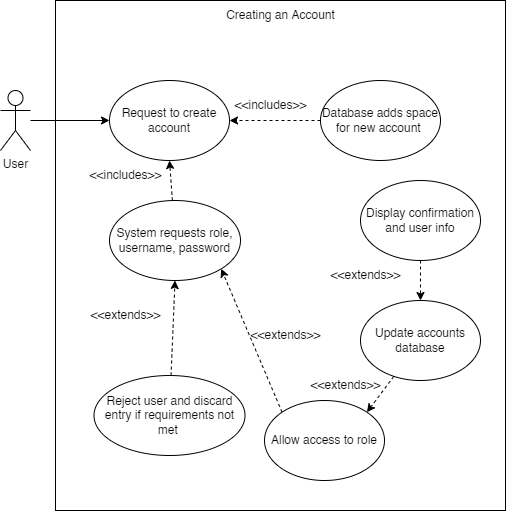

The diagram above was exported from draw.io. Its source (the exported page's mxGraphModel, read from the mxfile embedded in the PNG):
<mxGraphModel dx="678" dy="675" grid="1" gridSize="10" guides="1" tooltips="1" connect="1" arrows="1" fold="1" page="1" pageScale="1" pageWidth="827" pageHeight="1169" math="0" shadow="0">
  <root>
    <mxCell id="WIyWlLk6GJQsqaUBKTNV-0" />
    <mxCell id="WIyWlLk6GJQsqaUBKTNV-1" parent="WIyWlLk6GJQsqaUBKTNV-0" />
    <mxCell id="Ly3Hi2oLUuGU_N2ZVw85-28" style="edgeStyle=none;rounded=0;jumpStyle=arc;orthogonalLoop=1;jettySize=auto;html=1;entryX=0;entryY=0.5;entryDx=0;entryDy=0;" edge="1" parent="WIyWlLk6GJQsqaUBKTNV-1" source="Ly3Hi2oLUuGU_N2ZVw85-0" target="Ly3Hi2oLUuGU_N2ZVw85-5">
      <mxGeometry relative="1" as="geometry" />
    </mxCell>
    <mxCell id="Ly3Hi2oLUuGU_N2ZVw85-0" value="User" style="shape=umlActor;verticalLabelPosition=bottom;verticalAlign=top;html=1;outlineConnect=0;" vertex="1" parent="WIyWlLk6GJQsqaUBKTNV-1">
      <mxGeometry x="150" y="220" width="30" height="60" as="geometry" />
    </mxCell>
    <mxCell id="Ly3Hi2oLUuGU_N2ZVw85-2" value="" style="rounded=0;whiteSpace=wrap;html=1;fillColor=none;" vertex="1" parent="WIyWlLk6GJQsqaUBKTNV-1">
      <mxGeometry x="205" y="130" width="450" height="510" as="geometry" />
    </mxCell>
    <mxCell id="Ly3Hi2oLUuGU_N2ZVw85-4" value="Creating an Account" style="text;html=1;align=center;verticalAlign=middle;resizable=0;points=[];autosize=1;strokeColor=none;fillColor=none;" vertex="1" parent="WIyWlLk6GJQsqaUBKTNV-1">
      <mxGeometry x="365" y="130" width="130" height="30" as="geometry" />
    </mxCell>
    <mxCell id="Ly3Hi2oLUuGU_N2ZVw85-5" value="Request to create account" style="ellipse;whiteSpace=wrap;html=1;fillColor=none;" vertex="1" parent="WIyWlLk6GJQsqaUBKTNV-1">
      <mxGeometry x="259" y="210" width="120" height="80" as="geometry" />
    </mxCell>
    <mxCell id="Ly3Hi2oLUuGU_N2ZVw85-7" value="" style="edgeStyle=orthogonalEdgeStyle;rounded=0;orthogonalLoop=1;jettySize=auto;html=1;entryX=1;entryY=0.5;entryDx=0;entryDy=0;dashed=1;" edge="1" parent="WIyWlLk6GJQsqaUBKTNV-1" source="Ly3Hi2oLUuGU_N2ZVw85-6" target="Ly3Hi2oLUuGU_N2ZVw85-5">
      <mxGeometry relative="1" as="geometry" />
    </mxCell>
    <mxCell id="Ly3Hi2oLUuGU_N2ZVw85-6" value="Database adds space for new account&amp;nbsp;" style="ellipse;whiteSpace=wrap;html=1;fillColor=none;" vertex="1" parent="WIyWlLk6GJQsqaUBKTNV-1">
      <mxGeometry x="470" y="210" width="120" height="80" as="geometry" />
    </mxCell>
    <mxCell id="Ly3Hi2oLUuGU_N2ZVw85-20" style="edgeStyle=none;rounded=0;jumpStyle=arc;orthogonalLoop=1;jettySize=auto;html=1;entryX=0.5;entryY=1;entryDx=0;entryDy=0;dashed=1;" edge="1" parent="WIyWlLk6GJQsqaUBKTNV-1" source="Ly3Hi2oLUuGU_N2ZVw85-9" target="Ly3Hi2oLUuGU_N2ZVw85-5">
      <mxGeometry relative="1" as="geometry" />
    </mxCell>
    <mxCell id="Ly3Hi2oLUuGU_N2ZVw85-9" value="System requests role, username, password" style="ellipse;whiteSpace=wrap;html=1;fillColor=none;" vertex="1" parent="WIyWlLk6GJQsqaUBKTNV-1">
      <mxGeometry x="259" y="330" width="131" height="80" as="geometry" />
    </mxCell>
    <mxCell id="Ly3Hi2oLUuGU_N2ZVw85-19" style="edgeStyle=none;rounded=0;jumpStyle=arc;orthogonalLoop=1;jettySize=auto;html=1;exitX=0;exitY=0;exitDx=0;exitDy=0;entryX=1;entryY=1;entryDx=0;entryDy=0;dashed=1;" edge="1" parent="WIyWlLk6GJQsqaUBKTNV-1" source="Ly3Hi2oLUuGU_N2ZVw85-10" target="Ly3Hi2oLUuGU_N2ZVw85-9">
      <mxGeometry relative="1" as="geometry" />
    </mxCell>
    <mxCell id="Ly3Hi2oLUuGU_N2ZVw85-10" value="Allow access to role" style="ellipse;whiteSpace=wrap;html=1;fillColor=none;strokeColor=default;" vertex="1" parent="WIyWlLk6GJQsqaUBKTNV-1">
      <mxGeometry x="414" y="530" width="120" height="80" as="geometry" />
    </mxCell>
    <mxCell id="Ly3Hi2oLUuGU_N2ZVw85-13" style="rounded=0;orthogonalLoop=1;jettySize=auto;html=1;entryX=1;entryY=0;entryDx=0;entryDy=0;dashed=1;" edge="1" parent="WIyWlLk6GJQsqaUBKTNV-1" source="Ly3Hi2oLUuGU_N2ZVw85-11" target="Ly3Hi2oLUuGU_N2ZVw85-10">
      <mxGeometry relative="1" as="geometry" />
    </mxCell>
    <mxCell id="Ly3Hi2oLUuGU_N2ZVw85-11" value="Update accounts database" style="ellipse;whiteSpace=wrap;html=1;fillColor=none;" vertex="1" parent="WIyWlLk6GJQsqaUBKTNV-1">
      <mxGeometry x="510" y="430" width="120" height="80" as="geometry" />
    </mxCell>
    <mxCell id="Ly3Hi2oLUuGU_N2ZVw85-14" style="edgeStyle=orthogonalEdgeStyle;rounded=0;orthogonalLoop=1;jettySize=auto;html=1;entryX=0.5;entryY=0;entryDx=0;entryDy=0;dashed=1;" edge="1" parent="WIyWlLk6GJQsqaUBKTNV-1" source="Ly3Hi2oLUuGU_N2ZVw85-12" target="Ly3Hi2oLUuGU_N2ZVw85-11">
      <mxGeometry relative="1" as="geometry" />
    </mxCell>
    <mxCell id="Ly3Hi2oLUuGU_N2ZVw85-12" value="Display confirmation and user info" style="ellipse;whiteSpace=wrap;html=1;fillColor=none;" vertex="1" parent="WIyWlLk6GJQsqaUBKTNV-1">
      <mxGeometry x="510" y="310" width="120" height="80" as="geometry" />
    </mxCell>
    <mxCell id="Ly3Hi2oLUuGU_N2ZVw85-16" style="rounded=0;orthogonalLoop=1;jettySize=auto;html=1;entryX=0.5;entryY=1;entryDx=0;entryDy=0;dashed=1;" edge="1" parent="WIyWlLk6GJQsqaUBKTNV-1" source="Ly3Hi2oLUuGU_N2ZVw85-15" target="Ly3Hi2oLUuGU_N2ZVw85-9">
      <mxGeometry relative="1" as="geometry" />
    </mxCell>
    <mxCell id="Ly3Hi2oLUuGU_N2ZVw85-15" value="Reject user and discard entry if requirements not met&amp;nbsp;" style="ellipse;whiteSpace=wrap;html=1;fillColor=none;" vertex="1" parent="WIyWlLk6GJQsqaUBKTNV-1">
      <mxGeometry x="243.5" y="505" width="151" height="80" as="geometry" />
    </mxCell>
    <mxCell id="Ly3Hi2oLUuGU_N2ZVw85-21" value="&amp;lt;&amp;lt;includes&amp;gt;&amp;gt;" style="text;html=1;align=center;verticalAlign=middle;resizable=0;points=[];autosize=1;strokeColor=none;fillColor=none;" vertex="1" parent="WIyWlLk6GJQsqaUBKTNV-1">
      <mxGeometry x="370" y="220" width="100" height="30" as="geometry" />
    </mxCell>
    <mxCell id="Ly3Hi2oLUuGU_N2ZVw85-22" value="&amp;lt;&amp;lt;includes&amp;gt;&amp;gt;" style="text;html=1;align=center;verticalAlign=middle;resizable=0;points=[];autosize=1;strokeColor=none;fillColor=none;" vertex="1" parent="WIyWlLk6GJQsqaUBKTNV-1">
      <mxGeometry x="225" y="290" width="100" height="30" as="geometry" />
    </mxCell>
    <mxCell id="Ly3Hi2oLUuGU_N2ZVw85-23" value="&amp;lt;&amp;lt;extends&amp;gt;&amp;gt;" style="text;html=1;align=center;verticalAlign=middle;resizable=0;points=[];autosize=1;strokeColor=none;fillColor=none;" vertex="1" parent="WIyWlLk6GJQsqaUBKTNV-1">
      <mxGeometry x="230" y="430" width="90" height="30" as="geometry" />
    </mxCell>
    <mxCell id="Ly3Hi2oLUuGU_N2ZVw85-24" value="&amp;lt;&amp;lt;extends&amp;gt;&amp;gt;" style="text;html=1;align=center;verticalAlign=middle;resizable=0;points=[];autosize=1;strokeColor=none;fillColor=none;" vertex="1" parent="WIyWlLk6GJQsqaUBKTNV-1">
      <mxGeometry x="390" y="450" width="90" height="30" as="geometry" />
    </mxCell>
    <mxCell id="Ly3Hi2oLUuGU_N2ZVw85-25" value="&amp;lt;&amp;lt;extends&amp;gt;&amp;gt;" style="text;html=1;align=center;verticalAlign=middle;resizable=0;points=[];autosize=1;strokeColor=none;fillColor=none;" vertex="1" parent="WIyWlLk6GJQsqaUBKTNV-1">
      <mxGeometry x="450" y="500" width="90" height="30" as="geometry" />
    </mxCell>
    <mxCell id="Ly3Hi2oLUuGU_N2ZVw85-26" value="&amp;lt;&amp;lt;extends&amp;gt;&amp;gt;" style="text;html=1;align=center;verticalAlign=middle;resizable=0;points=[];autosize=1;strokeColor=none;fillColor=none;" vertex="1" parent="WIyWlLk6GJQsqaUBKTNV-1">
      <mxGeometry x="470" y="390" width="90" height="30" as="geometry" />
    </mxCell>
  </root>
</mxGraphModel>